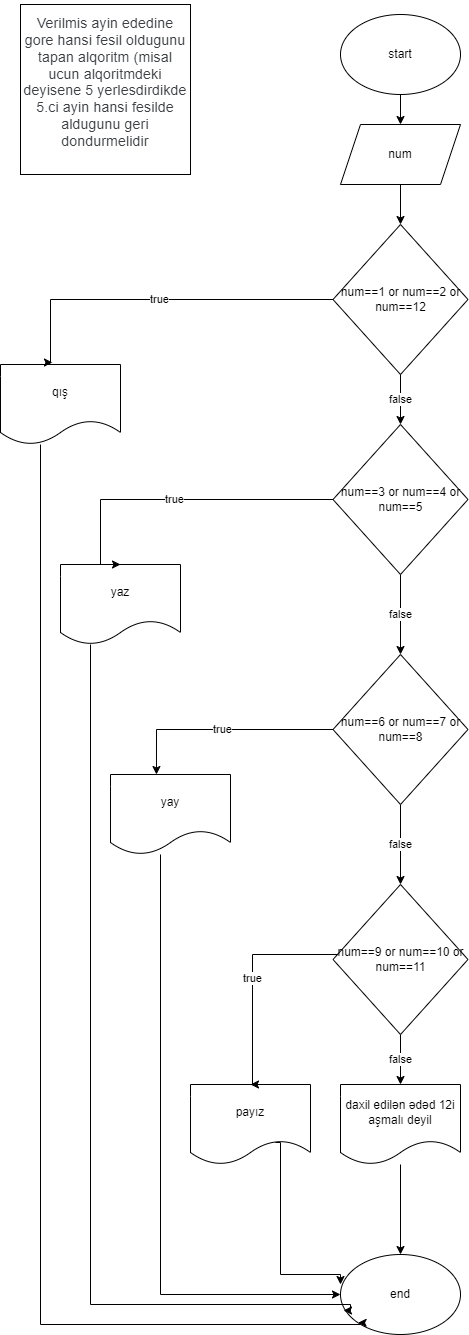

The diagram above was exported from draw.io. Its source (the exported page's mxGraphModel, read from the mxfile embedded in the PNG):
<mxGraphModel dx="876" dy="468" grid="1" gridSize="10" guides="1" tooltips="1" connect="1" arrows="1" fold="1" page="1" pageScale="1" pageWidth="850" pageHeight="1100" math="0" shadow="0">
  <root>
    <mxCell id="0" />
    <mxCell id="1" parent="0" />
    <mxCell id="1jZfgVjVs7spo2iAoXfG-95" value="&#10;&lt;span style=&quot;color: rgb(60, 64, 67); font-family: Roboto, Arial, sans-serif; font-size: 14px; font-style: normal; font-variant-ligatures: normal; font-variant-caps: normal; font-weight: 400; letter-spacing: 0.2px; orphans: 2; text-align: start; text-indent: 0px; text-transform: none; widows: 2; word-spacing: 0px; -webkit-text-stroke-width: 0px; white-space: normal; text-decoration-thickness: initial; text-decoration-style: initial; text-decoration-color: initial; display: inline !important; float: none;&quot;&gt;Verilmis ayin ededine gore hansi fesil oldugunu tapan alqoritm (misal ucun alqoritmdeki deyisene 5 yerlesdirdikde 5.ci ayin hansi fesilde aldugunu geri dondurmelidir&lt;/span&gt;&#10;&#10;" style="whiteSpace=wrap;html=1;aspect=fixed;" vertex="1" parent="1">
      <mxGeometry x="30" y="20" width="170" height="170" as="geometry" />
    </mxCell>
    <mxCell id="1jZfgVjVs7spo2iAoXfG-98" style="edgeStyle=orthogonalEdgeStyle;rounded=0;orthogonalLoop=1;jettySize=auto;html=1;entryX=0.5;entryY=0;entryDx=0;entryDy=0;" edge="1" parent="1" source="1jZfgVjVs7spo2iAoXfG-96" target="1jZfgVjVs7spo2iAoXfG-97">
      <mxGeometry relative="1" as="geometry" />
    </mxCell>
    <mxCell id="1jZfgVjVs7spo2iAoXfG-96" value="start" style="ellipse;whiteSpace=wrap;html=1;" vertex="1" parent="1">
      <mxGeometry x="350" y="30" width="120" height="80" as="geometry" />
    </mxCell>
    <mxCell id="1jZfgVjVs7spo2iAoXfG-100" style="edgeStyle=orthogonalEdgeStyle;rounded=0;orthogonalLoop=1;jettySize=auto;html=1;entryX=0.5;entryY=0;entryDx=0;entryDy=0;" edge="1" parent="1" source="1jZfgVjVs7spo2iAoXfG-97" target="1jZfgVjVs7spo2iAoXfG-99">
      <mxGeometry relative="1" as="geometry" />
    </mxCell>
    <mxCell id="1jZfgVjVs7spo2iAoXfG-97" value="num" style="shape=parallelogram;perimeter=parallelogramPerimeter;whiteSpace=wrap;html=1;fixedSize=1;" vertex="1" parent="1">
      <mxGeometry x="350" y="140" width="120" height="60" as="geometry" />
    </mxCell>
    <mxCell id="1jZfgVjVs7spo2iAoXfG-105" value="false" style="edgeStyle=orthogonalEdgeStyle;rounded=0;orthogonalLoop=1;jettySize=auto;html=1;entryX=0.5;entryY=0;entryDx=0;entryDy=0;" edge="1" parent="1" source="1jZfgVjVs7spo2iAoXfG-99" target="1jZfgVjVs7spo2iAoXfG-104">
      <mxGeometry relative="1" as="geometry" />
    </mxCell>
    <mxCell id="1jZfgVjVs7spo2iAoXfG-99" value="num==1 or num==2 or num==12" style="rhombus;whiteSpace=wrap;html=1;" vertex="1" parent="1">
      <mxGeometry x="342.5" y="240" width="135" height="150" as="geometry" />
    </mxCell>
    <mxCell id="1jZfgVjVs7spo2iAoXfG-101" value="qış" style="shape=document;whiteSpace=wrap;html=1;boundedLbl=1;" vertex="1" parent="1">
      <mxGeometry x="10" y="380" width="120" height="80" as="geometry" />
    </mxCell>
    <mxCell id="1jZfgVjVs7spo2iAoXfG-102" value="true" style="edgeStyle=orthogonalEdgeStyle;rounded=0;orthogonalLoop=1;jettySize=auto;html=1;entryX=0.433;entryY=-0.025;entryDx=0;entryDy=0;entryPerimeter=0;" edge="1" parent="1" source="1jZfgVjVs7spo2iAoXfG-99" target="1jZfgVjVs7spo2iAoXfG-101">
      <mxGeometry relative="1" as="geometry">
        <Array as="points">
          <mxPoint x="60" y="315" />
          <mxPoint x="60" y="378" />
        </Array>
      </mxGeometry>
    </mxCell>
    <mxCell id="1jZfgVjVs7spo2iAoXfG-110" value="false" style="edgeStyle=orthogonalEdgeStyle;rounded=0;orthogonalLoop=1;jettySize=auto;html=1;entryX=0.5;entryY=0;entryDx=0;entryDy=0;" edge="1" parent="1" source="1jZfgVjVs7spo2iAoXfG-104" target="1jZfgVjVs7spo2iAoXfG-109">
      <mxGeometry relative="1" as="geometry" />
    </mxCell>
    <mxCell id="1jZfgVjVs7spo2iAoXfG-104" value="num==3 or num==4 or num==5" style="rhombus;whiteSpace=wrap;html=1;" vertex="1" parent="1">
      <mxGeometry x="342.5" y="440" width="135" height="150" as="geometry" />
    </mxCell>
    <mxCell id="1jZfgVjVs7spo2iAoXfG-106" value="yaz" style="shape=document;whiteSpace=wrap;html=1;boundedLbl=1;" vertex="1" parent="1">
      <mxGeometry x="70" y="580" width="120" height="80" as="geometry" />
    </mxCell>
    <mxCell id="1jZfgVjVs7spo2iAoXfG-107" value="true" style="edgeStyle=orthogonalEdgeStyle;rounded=0;orthogonalLoop=1;jettySize=auto;html=1;entryX=0.5;entryY=0;entryDx=0;entryDy=0;" edge="1" parent="1" source="1jZfgVjVs7spo2iAoXfG-104" target="1jZfgVjVs7spo2iAoXfG-106">
      <mxGeometry relative="1" as="geometry">
        <mxPoint x="180" y="570" as="targetPoint" />
        <Array as="points">
          <mxPoint x="110" y="515" />
          <mxPoint x="110" y="580" />
        </Array>
      </mxGeometry>
    </mxCell>
    <mxCell id="1jZfgVjVs7spo2iAoXfG-114" value="false" style="edgeStyle=orthogonalEdgeStyle;rounded=0;orthogonalLoop=1;jettySize=auto;html=1;entryX=0.5;entryY=0;entryDx=0;entryDy=0;" edge="1" parent="1" source="1jZfgVjVs7spo2iAoXfG-109" target="1jZfgVjVs7spo2iAoXfG-113">
      <mxGeometry relative="1" as="geometry" />
    </mxCell>
    <mxCell id="1jZfgVjVs7spo2iAoXfG-109" value="num==6 or num==7 or num==8" style="rhombus;whiteSpace=wrap;html=1;" vertex="1" parent="1">
      <mxGeometry x="342.5" y="670" width="135" height="150" as="geometry" />
    </mxCell>
    <mxCell id="1jZfgVjVs7spo2iAoXfG-124" style="edgeStyle=orthogonalEdgeStyle;rounded=0;orthogonalLoop=1;jettySize=auto;html=1;entryX=0;entryY=0.5;entryDx=0;entryDy=0;" edge="1" parent="1" source="1jZfgVjVs7spo2iAoXfG-111" target="1jZfgVjVs7spo2iAoXfG-121">
      <mxGeometry relative="1" as="geometry">
        <Array as="points">
          <mxPoint x="170" y="1310" />
        </Array>
      </mxGeometry>
    </mxCell>
    <mxCell id="1jZfgVjVs7spo2iAoXfG-111" value="yay" style="shape=document;whiteSpace=wrap;html=1;boundedLbl=1;" vertex="1" parent="1">
      <mxGeometry x="120" y="790" width="120" height="80" as="geometry" />
    </mxCell>
    <mxCell id="1jZfgVjVs7spo2iAoXfG-112" value="true" style="edgeStyle=orthogonalEdgeStyle;rounded=0;orthogonalLoop=1;jettySize=auto;html=1;entryX=0.383;entryY=0;entryDx=0;entryDy=0;entryPerimeter=0;" edge="1" parent="1" source="1jZfgVjVs7spo2iAoXfG-109" target="1jZfgVjVs7spo2iAoXfG-111">
      <mxGeometry relative="1" as="geometry" />
    </mxCell>
    <mxCell id="1jZfgVjVs7spo2iAoXfG-119" value="false" style="edgeStyle=orthogonalEdgeStyle;rounded=0;orthogonalLoop=1;jettySize=auto;html=1;" edge="1" parent="1" source="1jZfgVjVs7spo2iAoXfG-113">
      <mxGeometry relative="1" as="geometry">
        <mxPoint x="410" y="1100" as="targetPoint" />
      </mxGeometry>
    </mxCell>
    <mxCell id="1jZfgVjVs7spo2iAoXfG-113" value="num==9 or num==10 or num==11" style="rhombus;whiteSpace=wrap;html=1;" vertex="1" parent="1">
      <mxGeometry x="342.5" y="900" width="135" height="150" as="geometry" />
    </mxCell>
    <mxCell id="1jZfgVjVs7spo2iAoXfG-115" value="payız" style="shape=document;whiteSpace=wrap;html=1;boundedLbl=1;" vertex="1" parent="1">
      <mxGeometry x="200" y="1100" width="120" height="80" as="geometry" />
    </mxCell>
    <mxCell id="1jZfgVjVs7spo2iAoXfG-116" value="true" style="edgeStyle=orthogonalEdgeStyle;rounded=0;orthogonalLoop=1;jettySize=auto;html=1;entryX=0.5;entryY=0;entryDx=0;entryDy=0;" edge="1" parent="1" source="1jZfgVjVs7spo2iAoXfG-113" target="1jZfgVjVs7spo2iAoXfG-115">
      <mxGeometry relative="1" as="geometry">
        <mxPoint x="260" y="1100" as="targetPoint" />
        <Array as="points">
          <mxPoint x="262" y="970" />
          <mxPoint x="262" y="1100" />
        </Array>
      </mxGeometry>
    </mxCell>
    <mxCell id="1jZfgVjVs7spo2iAoXfG-122" style="edgeStyle=orthogonalEdgeStyle;rounded=0;orthogonalLoop=1;jettySize=auto;html=1;entryX=0.5;entryY=0;entryDx=0;entryDy=0;" edge="1" parent="1" source="1jZfgVjVs7spo2iAoXfG-120" target="1jZfgVjVs7spo2iAoXfG-121">
      <mxGeometry relative="1" as="geometry" />
    </mxCell>
    <mxCell id="1jZfgVjVs7spo2iAoXfG-120" value="daxil edilən ədəd 12i aşmalı deyil" style="shape=document;whiteSpace=wrap;html=1;boundedLbl=1;" vertex="1" parent="1">
      <mxGeometry x="350" y="1100" width="120" height="80" as="geometry" />
    </mxCell>
    <mxCell id="1jZfgVjVs7spo2iAoXfG-121" value="end" style="ellipse;whiteSpace=wrap;html=1;" vertex="1" parent="1">
      <mxGeometry x="350" y="1270" width="120" height="80" as="geometry" />
    </mxCell>
    <mxCell id="1jZfgVjVs7spo2iAoXfG-123" style="edgeStyle=orthogonalEdgeStyle;rounded=0;orthogonalLoop=1;jettySize=auto;html=1;exitX=0.708;exitY=0.725;exitDx=0;exitDy=0;exitPerimeter=0;" edge="1" parent="1" source="1jZfgVjVs7spo2iAoXfG-115">
      <mxGeometry relative="1" as="geometry">
        <mxPoint x="350" y="1300" as="targetPoint" />
        <Array as="points">
          <mxPoint x="290" y="1158" />
          <mxPoint x="290" y="1290" />
          <mxPoint x="350" y="1290" />
        </Array>
      </mxGeometry>
    </mxCell>
    <mxCell id="1jZfgVjVs7spo2iAoXfG-125" style="edgeStyle=orthogonalEdgeStyle;rounded=0;orthogonalLoop=1;jettySize=auto;html=1;entryX=0.025;entryY=0.7;entryDx=0;entryDy=0;entryPerimeter=0;" edge="1" parent="1" source="1jZfgVjVs7spo2iAoXfG-106" target="1jZfgVjVs7spo2iAoXfG-121">
      <mxGeometry relative="1" as="geometry">
        <Array as="points">
          <mxPoint x="100" y="1320" />
          <mxPoint x="360" y="1320" />
          <mxPoint x="360" y="1326" />
        </Array>
      </mxGeometry>
    </mxCell>
    <mxCell id="1jZfgVjVs7spo2iAoXfG-126" style="edgeStyle=orthogonalEdgeStyle;rounded=0;orthogonalLoop=1;jettySize=auto;html=1;entryX=0;entryY=1;entryDx=0;entryDy=0;" edge="1" parent="1" source="1jZfgVjVs7spo2iAoXfG-101" target="1jZfgVjVs7spo2iAoXfG-121">
      <mxGeometry relative="1" as="geometry">
        <Array as="points">
          <mxPoint x="50" y="1340" />
          <mxPoint x="370" y="1340" />
          <mxPoint x="370" y="1338" />
        </Array>
      </mxGeometry>
    </mxCell>
  </root>
</mxGraphModel>